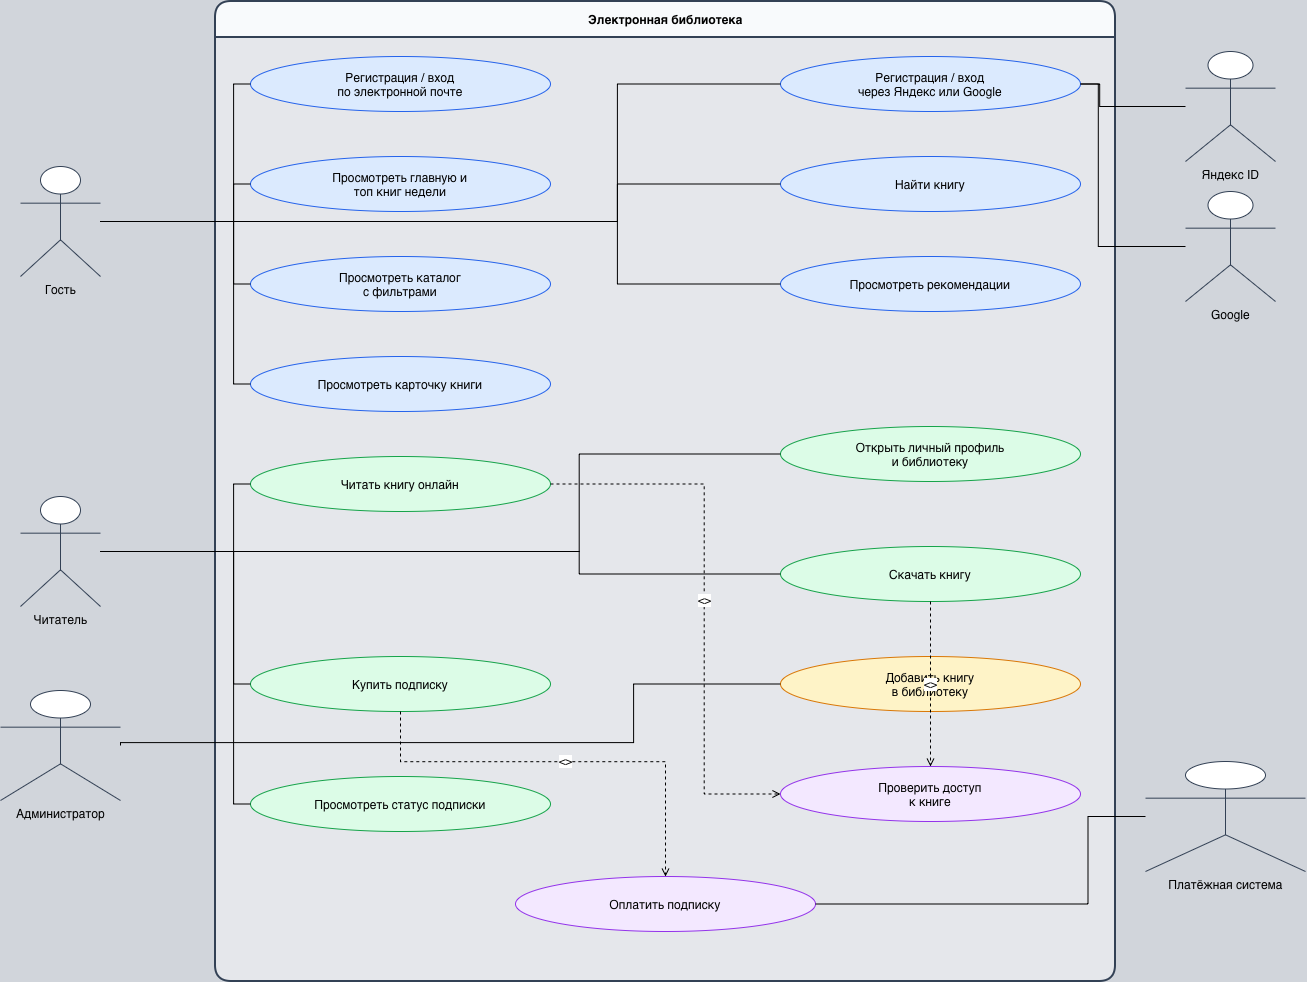

The diagram above was exported from draw.io. Its source (the exported page's mxGraphModel, read from the mxfile embedded in the PNG):
<mxGraphModel dx="1479" dy="1016" grid="1" gridSize="10" guides="1" tooltips="1" connect="1" arrows="1" fold="1" page="1" pageScale="1" pageWidth="1600" pageHeight="1200" background="#d1d5db" math="0" shadow="0" adaptiveColors="auto">
  <root>
    <mxCell id="0" />
    <mxCell id="1" parent="0" />
    <mxCell id="sys" parent="1" style="swimlane;html=1;rounded=1;startSize=36;fillColor=#f8fafc;swimlaneFillColor=#e5e7eb;strokeColor=#334155;strokeWidth=2;" value="Электронная библиотека" vertex="1">
      <mxGeometry height="980" width="900" x="250" y="40" as="geometry" />
    </mxCell>
    <mxCell id="u1" parent="sys" style="ellipse;whiteSpace=wrap;html=1;fillColor=#dbeafe;strokeColor=#2563eb;" value="Регистрация / вход&lt;br&gt;по электронной почте" vertex="1">
      <mxGeometry height="55" width="300" x="35" y="55" as="geometry" />
    </mxCell>
    <mxCell id="u2" parent="sys" style="ellipse;whiteSpace=wrap;html=1;fillColor=#dbeafe;strokeColor=#2563eb;" value="Регистрация / вход&lt;br&gt;через Яндекс или Google" vertex="1">
      <mxGeometry height="55" width="300" x="565" y="55" as="geometry" />
    </mxCell>
    <mxCell id="u3" parent="sys" style="ellipse;whiteSpace=wrap;html=1;fillColor=#dbeafe;strokeColor=#2563eb;" value="Просмотреть главную и&lt;br&gt;топ книг недели" vertex="1">
      <mxGeometry height="55" width="300" x="35" y="155" as="geometry" />
    </mxCell>
    <mxCell id="u4" parent="sys" style="ellipse;whiteSpace=wrap;html=1;fillColor=#dbeafe;strokeColor=#2563eb;" value="Найти книгу" vertex="1">
      <mxGeometry height="55" width="300" x="565" y="155" as="geometry" />
    </mxCell>
    <mxCell id="u5" parent="sys" style="ellipse;whiteSpace=wrap;html=1;fillColor=#dbeafe;strokeColor=#2563eb;" value="Просмотреть каталог&lt;br&gt;с фильтрами" vertex="1">
      <mxGeometry height="55" width="300" x="35" y="255" as="geometry" />
    </mxCell>
    <mxCell id="u6" parent="sys" style="ellipse;whiteSpace=wrap;html=1;fillColor=#dbeafe;strokeColor=#2563eb;" value="Просмотреть рекомендации" vertex="1">
      <mxGeometry height="55" width="300" x="565" y="255" as="geometry" />
    </mxCell>
    <mxCell id="u7" parent="sys" style="ellipse;whiteSpace=wrap;html=1;fillColor=#dbeafe;strokeColor=#2563eb;" value="Просмотреть карточку книги" vertex="1">
      <mxGeometry height="55" width="300" x="35" y="355" as="geometry" />
    </mxCell>
    <mxCell id="u8" parent="sys" style="ellipse;whiteSpace=wrap;html=1;fillColor=#dcfce7;strokeColor=#16a34a;" value="Открыть личный профиль&lt;br&gt;и библиотеку" vertex="1">
      <mxGeometry height="55" width="300" x="565" y="425" as="geometry" />
    </mxCell>
    <mxCell id="u9" parent="sys" style="ellipse;whiteSpace=wrap;html=1;fillColor=#dcfce7;strokeColor=#16a34a;" value="Читать книгу онлайн" vertex="1">
      <mxGeometry height="55" width="300" x="35" y="455" as="geometry" />
    </mxCell>
    <mxCell id="u10" parent="sys" style="ellipse;whiteSpace=wrap;html=1;fillColor=#dcfce7;strokeColor=#16a34a;" value="Скачать книгу" vertex="1">
      <mxGeometry height="55" width="300" x="565" y="545" as="geometry" />
    </mxCell>
    <mxCell id="u11" parent="sys" style="ellipse;whiteSpace=wrap;html=1;fillColor=#dcfce7;strokeColor=#16a34a;" value="Купить подписку" vertex="1">
      <mxGeometry height="55" width="300" x="35" y="655" as="geometry" />
    </mxCell>
    <mxCell id="u13" parent="sys" style="ellipse;whiteSpace=wrap;html=1;fillColor=#dcfce7;strokeColor=#16a34a;" value="Просмотреть статус подписки" vertex="1">
      <mxGeometry height="55" width="300" x="35" y="775" as="geometry" />
    </mxCell>
    <mxCell id="u12" parent="sys" style="ellipse;whiteSpace=wrap;html=1;fillColor=#fef3c7;strokeColor=#d97706;" value="Добавить книгу&lt;br&gt;в библиотеку" vertex="1">
      <mxGeometry height="55" width="300" x="565" y="655" as="geometry" />
    </mxCell>
    <mxCell id="access" parent="sys" style="ellipse;whiteSpace=wrap;html=1;fillColor=#f3e8ff;strokeColor=#9333ea;" value="Проверить доступ&lt;br&gt;к книге" vertex="1">
      <mxGeometry height="55" width="300" x="565" y="765" as="geometry" />
    </mxCell>
    <mxCell id="pay" parent="sys" style="ellipse;whiteSpace=wrap;html=1;fillColor=#f3e8ff;strokeColor=#9333ea;" value="Оплатить подписку" vertex="1">
      <mxGeometry height="55" width="300" x="300" y="875" as="geometry" />
    </mxCell>
    <mxCell id="i_u9" edge="1" parent="sys" source="u9" style="edgeStyle=orthogonalEdgeStyle;rounded=0;html=1;dashed=1;endArrow=open;endFill=0;" target="access" value="&lt;&lt;include&gt;&gt;">
      <mxGeometry relative="1" as="geometry">
        <Array as="points">
          <mxPoint x="488.7" y="482.5" />
          <mxPoint x="488.7" y="792.5" />
        </Array>
      </mxGeometry>
    </mxCell>
    <mxCell id="i_u10" edge="1" parent="sys" source="u10" style="edgeStyle=orthogonalEdgeStyle;rounded=0;html=1;dashed=1;endArrow=open;endFill=0;" target="access" value="&lt;&lt;include&gt;&gt;">
      <mxGeometry relative="1" as="geometry" />
    </mxCell>
    <mxCell id="i_u11" edge="1" parent="sys" source="u11" style="edgeStyle=orthogonalEdgeStyle;rounded=0;html=1;dashed=1;endArrow=open;endFill=0;" target="pay" value="&lt;&lt;include&gt;&gt;">
      <mxGeometry relative="1" as="geometry">
        <Array as="points">
          <mxPoint x="185" y="760.2" />
          <mxPoint x="450" y="760.2" />
        </Array>
      </mxGeometry>
    </mxCell>
    <mxCell id="guest" parent="1" style="shape=umlActor;verticalLabelPosition=bottom;verticalAlign=top;html=1;fillColor=#ffffff;strokeColor=#334155;" value="Гость" vertex="1">
      <mxGeometry height="110" width="80" x="55" y="205" as="geometry" />
    </mxCell>
    <mxCell id="reader" parent="1" style="shape=umlActor;verticalLabelPosition=bottom;verticalAlign=top;html=1;fillColor=#ffffff;strokeColor=#334155;" value="Читатель" vertex="1">
      <mxGeometry height="110" width="80" x="55" y="535" as="geometry" />
    </mxCell>
    <mxCell id="admin" parent="1" style="shape=umlActor;verticalLabelPosition=bottom;verticalAlign=top;html=1;fillColor=#ffffff;strokeColor=#334155;" value="Администратор" vertex="1">
      <mxGeometry height="110" width="120" x="35" y="729" as="geometry" />
    </mxCell>
    <mxCell id="yandex" parent="1" style="shape=umlActor;verticalLabelPosition=bottom;verticalAlign=top;html=1;fillColor=#ffffff;strokeColor=#334155;" value="Яндекс ID" vertex="1">
      <mxGeometry height="110" width="90" x="1220" y="90" as="geometry" />
    </mxCell>
    <mxCell id="google" parent="1" style="shape=umlActor;verticalLabelPosition=bottom;verticalAlign=top;html=1;fillColor=#ffffff;strokeColor=#334155;" value="Google" vertex="1">
      <mxGeometry height="110" width="90" x="1220" y="230" as="geometry" />
    </mxCell>
    <mxCell id="payment" parent="1" style="shape=umlActor;verticalLabelPosition=bottom;verticalAlign=top;html=1;fillColor=#ffffff;strokeColor=#334155;" value="Платёжная система" vertex="1">
      <mxGeometry height="110" width="160" x="1180" y="800" as="geometry" />
    </mxCell>
    <mxCell id="g_u1" edge="1" parent="1" source="guest" style="edgeStyle=orthogonalEdgeStyle;rounded=0;html=1;endArrow=none;exitX=1;exitY=0.5;entryX=0;entryY=0.5;" target="u1" value="">
      <mxGeometry relative="1" as="geometry">
        <Array as="points">
          <mxPoint x="268.1" y="260" />
          <mxPoint x="268.1" y="122.5" />
        </Array>
      </mxGeometry>
    </mxCell>
    <mxCell id="g_u2" edge="1" parent="1" source="guest" style="edgeStyle=orthogonalEdgeStyle;rounded=0;html=1;endArrow=none;exitX=1;exitY=0.5;entryX=0;entryY=0.5;" target="u2" value="">
      <mxGeometry relative="1" as="geometry">
        <Array as="points">
          <mxPoint x="651.9" y="260" />
          <mxPoint x="651.9" y="122.5" />
        </Array>
      </mxGeometry>
    </mxCell>
    <mxCell id="g_u3" edge="1" parent="1" source="guest" style="edgeStyle=orthogonalEdgeStyle;rounded=0;html=1;endArrow=none;exitX=1;exitY=0.5;entryX=0;entryY=0.5;" target="u3" value="">
      <mxGeometry relative="1" as="geometry">
        <Array as="points">
          <mxPoint x="268.1" y="260" />
          <mxPoint x="268.1" y="222.5" />
        </Array>
      </mxGeometry>
    </mxCell>
    <mxCell id="g_u4" edge="1" parent="1" source="guest" style="edgeStyle=orthogonalEdgeStyle;rounded=0;html=1;endArrow=none;exitX=1;exitY=0.5;entryX=0;entryY=0.5;" target="u4" value="">
      <mxGeometry relative="1" as="geometry">
        <Array as="points">
          <mxPoint x="651.9" y="260" />
          <mxPoint x="651.9" y="222.5" />
        </Array>
      </mxGeometry>
    </mxCell>
    <mxCell id="g_u5" edge="1" parent="1" source="guest" style="edgeStyle=orthogonalEdgeStyle;rounded=0;html=1;endArrow=none;exitX=1;exitY=0.5;entryX=0;entryY=0.5;" target="u5" value="">
      <mxGeometry relative="1" as="geometry">
        <Array as="points">
          <mxPoint x="268.1" y="260" />
          <mxPoint x="268.1" y="322.5" />
        </Array>
      </mxGeometry>
    </mxCell>
    <mxCell id="g_u6" edge="1" parent="1" source="guest" style="edgeStyle=orthogonalEdgeStyle;rounded=0;html=1;endArrow=none;exitX=1;exitY=0.5;entryX=0;entryY=0.5;" target="u6" value="">
      <mxGeometry relative="1" as="geometry">
        <Array as="points">
          <mxPoint x="651.9" y="260" />
          <mxPoint x="651.9" y="322.5" />
        </Array>
      </mxGeometry>
    </mxCell>
    <mxCell id="g_u7" edge="1" parent="1" source="guest" style="edgeStyle=orthogonalEdgeStyle;rounded=0;html=1;endArrow=none;exitX=1;exitY=0.5;entryX=0;entryY=0.5;" target="u7" value="">
      <mxGeometry relative="1" as="geometry">
        <Array as="points">
          <mxPoint x="268.1" y="260" />
          <mxPoint x="268.1" y="422.5" />
        </Array>
      </mxGeometry>
    </mxCell>
    <mxCell id="r_u8" edge="1" parent="1" source="reader" style="edgeStyle=orthogonalEdgeStyle;rounded=0;html=1;endArrow=none;exitX=1;exitY=0.5;entryX=0;entryY=0.5;" target="u8" value="">
      <mxGeometry relative="1" as="geometry">
        <Array as="points">
          <mxPoint x="613.7" y="590" />
          <mxPoint x="613.7" y="492.5" />
        </Array>
      </mxGeometry>
    </mxCell>
    <mxCell id="r_u9" edge="1" parent="1" source="reader" style="edgeStyle=orthogonalEdgeStyle;rounded=0;html=1;endArrow=none;exitX=1;exitY=0.5;entryX=0;entryY=0.5;" target="u9" value="">
      <mxGeometry relative="1" as="geometry">
        <Array as="points">
          <mxPoint x="268.1" y="590" />
          <mxPoint x="268.1" y="522.5" />
        </Array>
      </mxGeometry>
    </mxCell>
    <mxCell id="r_u10" edge="1" parent="1" source="reader" style="edgeStyle=orthogonalEdgeStyle;rounded=0;html=1;endArrow=none;exitX=1;exitY=0.5;entryX=0;entryY=0.5;" target="u10" value="">
      <mxGeometry relative="1" as="geometry">
        <Array as="points">
          <mxPoint x="613.7" y="590" />
          <mxPoint x="613.7" y="612.5" />
        </Array>
      </mxGeometry>
    </mxCell>
    <mxCell id="r_u11" edge="1" parent="1" source="reader" style="edgeStyle=orthogonalEdgeStyle;rounded=0;html=1;endArrow=none;exitX=1;exitY=0.5;entryX=0;entryY=0.5;" target="u11" value="">
      <mxGeometry relative="1" as="geometry">
        <Array as="points">
          <mxPoint x="268.1" y="590" />
          <mxPoint x="268.1" y="722.5" />
        </Array>
      </mxGeometry>
    </mxCell>
    <mxCell id="r_u13" edge="1" parent="1" source="reader" style="edgeStyle=orthogonalEdgeStyle;rounded=0;html=1;endArrow=none;exitX=1;exitY=0.5;entryX=0;entryY=0.5;" target="u13" value="">
      <mxGeometry relative="1" as="geometry">
        <Array as="points">
          <mxPoint x="268.1" y="590" />
          <mxPoint x="268.1" y="842.5" />
        </Array>
      </mxGeometry>
    </mxCell>
    <mxCell id="a_u12" edge="1" parent="1" source="admin" style="edgeStyle=orthogonalEdgeStyle;rounded=0;html=1;endArrow=none;exitX=1;exitY=0.5;entryX=0;entryY=0.5;" target="u12" value="">
      <mxGeometry relative="1" as="geometry">
        <Array as="points">
          <mxPoint x="155" y="781.1" />
          <mxPoint x="668.1" y="781.1" />
          <mxPoint x="668.1" y="722.5" />
        </Array>
      </mxGeometry>
    </mxCell>
    <mxCell id="y_u2" edge="1" parent="1" source="yandex" style="edgeStyle=orthogonalEdgeStyle;rounded=0;html=1;endArrow=none;exitX=0;exitY=0.5;entryX=1;entryY=0.5;" target="u2" value="">
      <mxGeometry relative="1" as="geometry">
        <Array as="points">
          <mxPoint x="1134.2" y="145" />
          <mxPoint x="1134.2" y="122.5" />
        </Array>
      </mxGeometry>
    </mxCell>
    <mxCell id="go_u2" edge="1" parent="1" source="google" style="edgeStyle=orthogonalEdgeStyle;rounded=0;html=1;endArrow=none;exitX=0;exitY=0.5;entryX=1;entryY=0.5;" target="u2" value="">
      <mxGeometry relative="1" as="geometry">
        <Array as="points">
          <mxPoint x="1132.8" y="285" />
          <mxPoint x="1132.8" y="122.5" />
        </Array>
      </mxGeometry>
    </mxCell>
    <mxCell id="p_pay" edge="1" parent="1" source="payment" style="edgeStyle=orthogonalEdgeStyle;rounded=0;html=1;endArrow=none;exitX=0;exitY=0.5;entryX=1;entryY=0.5;" target="pay" value="">
      <mxGeometry relative="1" x="0.0012" as="geometry">
        <Array as="points">
          <mxPoint x="1122.5" y="855" />
          <mxPoint x="1122.5" y="942.5" />
        </Array>
      </mxGeometry>
    </mxCell>
  </root>
</mxGraphModel>